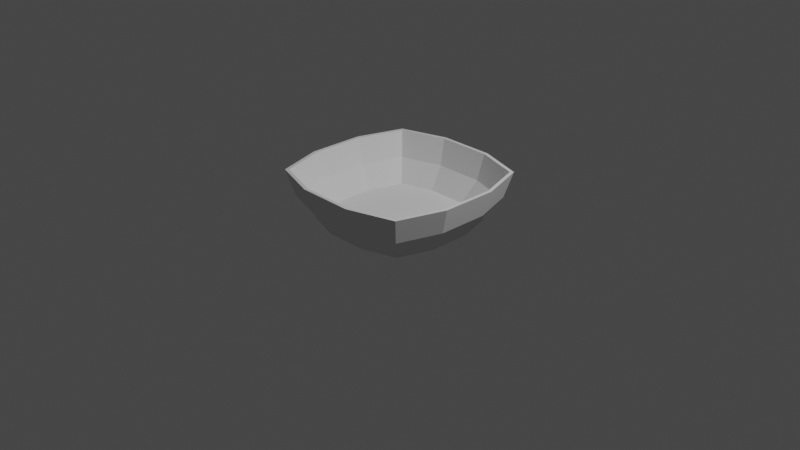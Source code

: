 # Source: bowl.blend  (saved by Blender 2.83.18; exported with 4.5.12 LTS)
import bpy
from mathutils import Matrix  # noqa: F401  (used for matrix-valued properties, if any)

bpy.ops.wm.read_factory_settings(use_empty=True)
scene = bpy.context.scene
scene.name = 'Scene'

# ---- collections
col_collection = bpy.data.collections.new('Collection'); scene.collection.children.link(col_collection)

# ---- world
world_world = bpy.data.worlds.new('World'); scene.world = world_world
world_world.use_nodes = True; world_world.node_tree.nodes.clear()
_N = world_world.node_tree.nodes; _L = world_world.node_tree.links
n0 = _N.new('ShaderNodeOutputWorld'); n0.name = 'World Output'; n0.location = (300, 300)
n1 = _N.new('ShaderNodeBackground'); n1.name = 'Background'; n1.location = (10, 300)
n1.inputs[0].default_value = (0.05088, 0.05088, 0.05088, 1.0)
_L.new(n1.outputs[0], n0.inputs[0])
n0.is_active_output = True
world_world.color = (0.05088, 0.05088, 0.05088)
world_world.use_sun_shadow = False
world_world.sun_shadow_jitter_overblur = 0.0

# ---- cameras
cam_camera = bpy.data.cameras.new('Camera')
cam_camera.clip_end = 100.0
cam_camera.ortho_scale = 7.314

# ---- lights
light_light = bpy.data.lights.new('Light', 'POINT')
light_light.transmission_factor = 0.0
light_light.energy = 1000.0
light_light.shadow_soft_size = 0.1
light_light.shadow_maximum_resolution = 0.006
light_light.use_absolute_resolution = True

# ---- meshes
me_plane = bpy.data.meshes.new('Plane')
me_plane.from_pydata([(-1.0, -1.0, 0.0), (1.0, -1.0, 0.0), (-1.0, 1.0, 0.0), (1.0, 1.0, 0.0), (-0.3732, -1.2, 0.0), (0.3732, -1.2, 0.0), (-0.3732, 1.2, 0.0), (0.3732, 1.2, 0.0), (-1.2, -0.3732, 0.0), (1.2, -0.3732, 0.0), (-1.2, 0.3732, 0.0), (1.2, 0.3732, 0.0), (-1.0, 1.0, 0.04152), (-1.0, -1.0, 0.04152), (1.0, -1.0, 0.04152), (1.0, 1.0, 0.04152), (-0.3732, -1.2, 0.04152), (0.3732, -1.2, 0.04152), (0.3732, 1.2, 0.04152), (-0.3732, 1.2, 0.04152), (-1.2, 0.3732, 0.04152), (-1.2, -0.3732, 0.04152), (1.2, -0.3732, 0.04152), (1.2, 0.3732, 0.04152), (-1.232, 1.232, 0.4248), (-1.232, -1.232, 0.4248), (1.232, -1.232, 0.4248), (1.232, 1.232, 0.4248), (-0.4598, -1.478, 0.4248), (0.4598, -1.478, 0.4248), (0.4598, 1.478, 0.4248), (-0.4598, 1.478, 0.4248), (-1.478, 0.4598, 0.4248), (-1.478, -0.4598, 0.4248), (1.478, -0.4598, 0.4248), (1.478, 0.4598, 0.4248), (-1.343, 1.343, 0.8865), (-1.343, -1.343, 0.8865), (1.343, -1.343, 0.8865), (1.343, 1.343, 0.8865), (-0.5012, -1.611, 0.8865), (0.5012, -1.611, 0.8865), (0.5012, 1.611, 0.8865), (-0.5012, 1.611, 0.8865), (-1.611, 0.5012, 0.8865), (-1.611, -0.5012, 0.8865), (1.611, -0.5012, 0.8865), (1.611, 0.5012, 0.8865), (-1.294, 1.294, 0.8865), (-1.294, -1.294, 0.8865), (1.294, -1.294, 0.8865), (1.294, 1.294, 0.8865), (-0.4828, -1.552, 0.8865), (0.4828, -1.552, 0.8865), (0.4828, 1.552, 0.8865), (-0.4828, 1.552, 0.8865), (-1.552, 0.4828, 0.8865), (-1.552, -0.4828, 0.8865), (1.552, -0.4828, 0.8865), (1.552, 0.4828, 0.8865), (-1.191, 1.191, 0.4182), (-1.191, -1.191, 0.4182), (1.191, -1.191, 0.4182), (1.191, 1.191, 0.4182), (-0.4444, -1.429, 0.4182), (0.4444, -1.429, 0.4182), (0.4444, 1.429, 0.4182), (-0.4444, 1.429, 0.4182), (-1.429, 0.4444, 0.4182), (-1.429, -0.4444, 0.4182), (1.429, -0.4444, 0.4182), (1.429, 0.4444, 0.4182), (-0.9495, 0.9495, 0.0488), (-0.9495, -0.9495, 0.0488), (0.9495, -0.9495, 0.0488), (0.9495, 0.9495, 0.0488), (-0.3544, -1.139, 0.0488), (0.3544, -1.139, 0.0488), (0.3544, 1.139, 0.0488), (-0.3544, 1.139, 0.0488), (-1.139, 0.3544, 0.0488), (-1.139, -0.3544, 0.0488), (1.139, -0.3544, 0.0488), (1.139, 0.3544, 0.0488)], [], [(0, 2, 3, 1), (2, 6, 7, 3), (1, 5, 4, 0), (3, 11, 9, 1), (0, 8, 10, 2), (22, 23, 35, 34), (16, 17, 29, 28), (21, 13, 25, 33), (15, 18, 30, 27), (20, 21, 33, 32), (0, 4, 16, 13), (6, 2, 12, 19), (1, 9, 22, 14), (10, 8, 21, 20), (3, 7, 18, 15), (8, 0, 13, 21), (4, 5, 17, 16), (9, 11, 23, 22), (5, 1, 14, 17), (2, 10, 20, 12), (7, 6, 19, 18), (11, 3, 15, 23), (33, 25, 37, 45), (27, 30, 42, 39), (32, 33, 45, 44), (26, 34, 46, 38), (31, 24, 36, 43), (17, 14, 26, 29), (12, 20, 32, 24), (18, 19, 31, 30), (23, 15, 27, 35), (13, 16, 28, 25), (19, 12, 24, 31), (14, 22, 34, 26), (39, 42, 54, 51), (44, 45, 57, 56), (38, 46, 58, 50), (43, 36, 48, 55), (37, 40, 52, 49), (28, 29, 41, 40), (34, 35, 47, 46), (29, 26, 38, 41), (24, 32, 44, 36), (30, 31, 43, 42), (35, 27, 39, 47), (25, 28, 40, 37), (51, 54, 66, 63), (56, 57, 69, 68), (50, 58, 70, 62), (55, 48, 60, 67), (49, 52, 64, 61), (45, 37, 49, 57), (40, 41, 53, 52), (46, 47, 59, 58), (41, 38, 50, 53), (36, 44, 56, 48), (42, 43, 55, 54), (47, 39, 51, 59), (68, 69, 81, 80), (62, 70, 82, 74), (67, 60, 72, 79), (61, 64, 76, 73), (71, 63, 75, 83), (57, 49, 61, 69), (52, 53, 65, 64), (58, 59, 71, 70), (53, 50, 62, 65), (48, 56, 68, 60), (54, 55, 67, 66), (59, 51, 63, 71), (73, 74, 75, 72), (72, 75, 78, 79), (74, 73, 76, 77), (75, 74, 82, 83), (73, 72, 80, 81), (63, 66, 78, 75), (69, 61, 73, 81), (64, 65, 77, 76), (70, 71, 83, 82), (65, 62, 74, 77), (60, 68, 80, 72), (66, 67, 79, 78)])
_uv = me_plane.uv_layers.new(name='UVMap')
_uv.uv.foreach_set('vector', [0.0, 0.0, 0.0, 1.0, 1.0, 1.0, 1.0, 0.0, 0.0, 1.0, 0.0, 1.0, 1.0, 1.0, 1.0, 1.0, 1.0, 0.0, 1.0, 0.0, 0.0, 0.0, 0.0, 0.0, 1.0, 1.0, 1.0, 1.0, 1.0, 0.0, 1.0, 0.0, 0.0, 0.0, 0.0, 0.0, 0.0, 1.0, 0.0, 1.0, 1.0, 0.0, 1.0, 1.0, 1.0, 1.0, 1.0, 0.0, 0.0, 0.0, 1.0, 0.0, 1.0, 0.0, 0.0, 0.0, 0.0, 0.0, 0.0, 0.0, 0.0, 0.0, 0.0, 0.0, 1.0, 1.0, 1.0, 1.0, 1.0, 1.0, 1.0, 1.0, 0.0, 1.0, 0.0, 0.0, 0.0, 0.0, 0.0, 1.0, 0.0, 0.0, 0.0, 0.0, 0.0, 0.0, 0.0, 0.0, 0.0, 1.0, 0.0, 1.0, 0.0, 1.0, 0.0, 1.0, 1.0, 0.0, 1.0, 0.0, 1.0, 0.0, 1.0, 0.0, 0.0, 1.0, 0.0, 0.0, 0.0, 0.0, 0.0, 1.0, 1.0, 1.0, 1.0, 1.0, 1.0, 1.0, 1.0, 1.0, 0.0, 0.0, 0.0, 0.0, 0.0, 0.0, 0.0, 0.0, 0.0, 0.0, 1.0, 0.0, 1.0, 0.0, 0.0, 0.0, 1.0, 0.0, 1.0, 1.0, 1.0, 1.0, 1.0, 0.0, 1.0, 0.0, 1.0, 0.0, 1.0, 0.0, 1.0, 0.0, 0.0, 1.0, 0.0, 1.0, 0.0, 1.0, 0.0, 1.0, 1.0, 1.0, 0.0, 1.0, 0.0, 1.0, 1.0, 1.0, 1.0, 1.0, 1.0, 1.0, 1.0, 1.0, 1.0, 1.0, 0.0, 0.0, 0.0, 0.0, 0.0, 0.0, 0.0, 0.0, 1.0, 1.0, 1.0, 1.0, 1.0, 1.0, 1.0, 1.0, 0.0, 1.0, 0.0, 0.0, 0.0, 0.0, 0.0, 1.0, 1.0, 0.0, 1.0, 0.0, 1.0, 0.0, 1.0, 0.0, 0.0, 1.0, 0.0, 1.0, 0.0, 1.0, 0.0, 1.0, 1.0, 0.0, 1.0, 0.0, 1.0, 0.0, 1.0, 0.0, 0.0, 1.0, 0.0, 1.0, 0.0, 1.0, 0.0, 1.0, 1.0, 1.0, 0.0, 1.0, 0.0, 1.0, 1.0, 1.0, 1.0, 1.0, 1.0, 1.0, 1.0, 1.0, 1.0, 1.0, 0.0, 0.0, 0.0, 0.0, 0.0, 0.0, 0.0, 0.0, 0.0, 1.0, 0.0, 1.0, 0.0, 1.0, 0.0, 1.0, 1.0, 0.0, 1.0, 0.0, 1.0, 0.0, 1.0, 0.0, 1.0, 1.0, 1.0, 1.0, 1.0, 1.0, 1.0, 1.0, 0.0, 1.0, 0.0, 0.0, 0.0, 0.0, 0.0, 1.0, 1.0, 0.0, 1.0, 0.0, 1.0, 0.0, 1.0, 0.0, 0.0, 1.0, 0.0, 1.0, 0.0, 1.0, 0.0, 1.0, 0.0, 0.0, 0.0, 0.0, 0.0, 0.0, 0.0, 0.0, 0.0, 0.0, 1.0, 0.0, 1.0, 0.0, 0.0, 0.0, 1.0, 0.0, 1.0, 1.0, 1.0, 1.0, 1.0, 0.0, 1.0, 0.0, 1.0, 0.0, 1.0, 0.0, 1.0, 0.0, 0.0, 1.0, 0.0, 1.0, 0.0, 1.0, 0.0, 1.0, 1.0, 1.0, 0.0, 1.0, 0.0, 1.0, 1.0, 1.0, 1.0, 1.0, 1.0, 1.0, 1.0, 1.0, 1.0, 1.0, 0.0, 0.0, 0.0, 0.0, 0.0, 0.0, 0.0, 0.0, 1.0, 1.0, 1.0, 1.0, 1.0, 1.0, 1.0, 1.0, 0.0, 1.0, 0.0, 0.0, 0.0, 0.0, 0.0, 1.0, 1.0, 0.0, 1.0, 0.0, 1.0, 0.0, 1.0, 0.0, 0.0, 1.0, 0.0, 1.0, 0.0, 1.0, 0.0, 1.0, 0.0, 0.0, 0.0, 0.0, 0.0, 0.0, 0.0, 0.0, 0.0, 0.0, 0.0, 0.0, 0.0, 0.0, 0.0, 0.0, 0.0, 0.0, 1.0, 0.0, 1.0, 0.0, 0.0, 0.0, 1.0, 0.0, 1.0, 1.0, 1.0, 1.0, 1.0, 0.0, 1.0, 0.0, 1.0, 0.0, 1.0, 0.0, 1.0, 0.0, 0.0, 1.0, 0.0, 1.0, 0.0, 1.0, 0.0, 1.0, 1.0, 1.0, 0.0, 1.0, 0.0, 1.0, 1.0, 1.0, 1.0, 1.0, 1.0, 1.0, 1.0, 1.0, 1.0, 1.0, 0.0, 1.0, 0.0, 0.0, 0.0, 0.0, 0.0, 1.0, 1.0, 0.0, 1.0, 0.0, 1.0, 0.0, 1.0, 0.0, 0.0, 1.0, 0.0, 1.0, 0.0, 1.0, 0.0, 1.0, 0.0, 0.0, 0.0, 0.0, 0.0, 0.0, 0.0, 0.0, 1.0, 1.0, 1.0, 1.0, 1.0, 1.0, 1.0, 1.0, 0.0, 0.0, 0.0, 0.0, 0.0, 0.0, 0.0, 0.0, 0.0, 0.0, 1.0, 0.0, 1.0, 0.0, 0.0, 0.0, 1.0, 0.0, 1.0, 1.0, 1.0, 1.0, 1.0, 0.0, 1.0, 0.0, 1.0, 0.0, 1.0, 0.0, 1.0, 0.0, 0.0, 1.0, 0.0, 1.0, 0.0, 1.0, 0.0, 1.0, 1.0, 1.0, 0.0, 1.0, 0.0, 1.0, 1.0, 1.0, 1.0, 1.0, 1.0, 1.0, 1.0, 1.0, 1.0, 1.0, 0.0, 0.0, 1.0, 0.0, 1.0, 1.0, 0.0, 1.0, 0.0, 1.0, 1.0, 1.0, 1.0, 1.0, 0.0, 1.0, 1.0, 0.0, 0.0, 0.0, 0.0, 0.0, 1.0, 0.0, 1.0, 1.0, 1.0, 0.0, 1.0, 0.0, 1.0, 1.0, 0.0, 0.0, 0.0, 1.0, 0.0, 1.0, 0.0, 0.0, 1.0, 1.0, 1.0, 1.0, 1.0, 1.0, 1.0, 1.0, 0.0, 0.0, 0.0, 0.0, 0.0, 0.0, 0.0, 0.0, 0.0, 0.0, 1.0, 0.0, 1.0, 0.0, 0.0, 0.0, 1.0, 0.0, 1.0, 1.0, 1.0, 1.0, 1.0, 0.0, 1.0, 0.0, 1.0, 0.0, 1.0, 0.0, 1.0, 0.0, 0.0, 1.0, 0.0, 1.0, 0.0, 1.0, 0.0, 1.0, 1.0, 1.0, 0.0, 1.0, 0.0, 1.0, 1.0, 1.0])
me_plane.use_remesh_fix_poles = True
me_plane.use_remesh_preserve_attributes = False
me_plane.use_mirror_vertex_groups = False
me_plane.update()

# ---- objects
ob_light = bpy.data.objects.new('Light', light_light)
ob_camera = bpy.data.objects.new('Camera', cam_camera)
ob_plane = bpy.data.objects.new('Plane', me_plane)

# ---- transforms, parenting, visibility, modifiers, constraints
ob_light.location = (4.076, 1.005, 5.904)
ob_light.rotation_euler = (0.6503, 0.05522, 1.866)
ob_light.lock_rotations_4d = False
ob_light.empty_display_type = 'ARROWS'
ob_light.color = (0.0, 0.0, 0.0, 0.0)
ob_light.lineart.crease_threshold = 0.0
ob_camera.location = (7.359, -6.926, 4.958)
ob_camera.rotation_euler = (1.109, 0.0, 0.8149)
ob_camera.lock_rotations_4d = False
ob_camera.empty_display_type = 'ARROWS'
ob_camera.color = (0.0, 0.0, 0.0, 0.0)
ob_camera.display_type = 'WIRE'
ob_camera.lineart.crease_threshold = 0.0
ob_plane.location = (0.0, 0.0, 0.0)
ob_plane.scale = (0.598, 0.598, 0.598)
ob_plane.lineart.crease_threshold = 0.0

# ---- collection membership
col_collection.objects.link(ob_light)
col_collection.objects.link(ob_camera)
col_collection.objects.link(ob_plane)

# ---- scene / render settings (as saved in the file)
scene.camera = ob_camera
scene.frame_start = 1; scene.frame_end = 250; scene.frame_set(1)
scene.render.engine = 'BLENDER_EEVEE_NEXT'
scene.cycles.use_denoising = False
scene.cycles.samples = 128
scene.cycles.sampling_pattern = 'TABULATED_SOBOL'
scene.cycles.use_adaptive_sampling = False
scene.cycles.use_light_tree = False
scene.view_settings.view_transform = 'Filmic'
bpy.context.view_layer.update()
